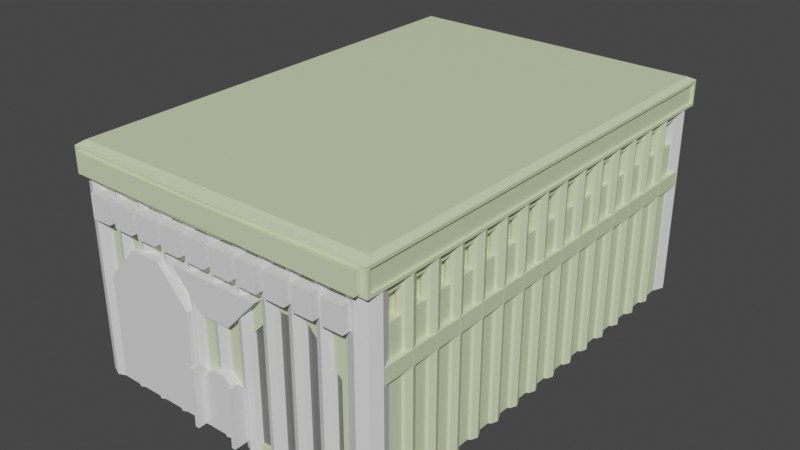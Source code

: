 # Source: ParthenonArena.blend  (saved by Blender 3.6.11; exported with 4.5.12 LTS)
import bpy
from mathutils import Matrix  # noqa: F401  (used for matrix-valued properties, if any)

bpy.ops.wm.read_factory_settings(use_empty=True)
scene = bpy.context.scene
scene.name = 'Scene'

# ---- collections
col_collection = bpy.data.collections.new('Collection'); scene.collection.children.link(col_collection)
col_references = bpy.data.collections.new('References'); scene.collection.children.link(col_references)

# ---- materials (node trees are filled in below, after node groups)
mat_walls = bpy.data.materials.new('Walls')
mat_walls.alpha_threshold = 0.0
mat_walls.use_transparent_shadow = False
mat_walls.roughness = 0.5
mat_walls.line_color = (0.0, 0.0, 0.0, 1.0)
mat_big_stained_glass = bpy.data.materials.new('Big Stained Glass')
mat_big_stained_glass.surface_render_method = 'BLENDED'
mat_big_stained_glass.blend_method = 'BLEND'
mat_big_stained_glass.use_transparent_shadow = False
mat_small_stained_glass = bpy.data.materials.new('Small Stained Glass')
mat_small_stained_glass.surface_render_method = 'BLENDED'
mat_small_stained_glass.blend_method = 'BLEND'
mat_small_stained_glass.use_transparent_shadow = False
mat_player_reference = bpy.data.materials.new('Player Reference')
mat_player_reference.use_transparent_shadow = False

# ---- material node trees
mat_walls.use_nodes = True; mat_walls.node_tree.nodes.clear()
_N = mat_walls.node_tree.nodes; _L = mat_walls.node_tree.links
n0 = _N.new('ShaderNodeOutputMaterial'); n0.name = 'Material Output'; n0.location = (300, 300)
n1 = _N.new('ShaderNodeBsdfPrincipled'); n1.name = 'Principled BSDF'; n1.location = (10, 300)
n1.distribution = 'GGX'
n1.subsurface_method = 'RANDOM_WALK_SKIN'
n1.inputs[0].default_value = (0.7122, 0.8, 0.4937, 1.0)
n1.inputs[3].default_value = 1.45
n1.inputs[27].default_value = (0.0, 0.0, 0.0, 1.0)
n1.inputs[28].default_value = 1.0
_L.new(n1.outputs[0], n0.inputs[0])
n0.is_active_output = True
mat_big_stained_glass.use_nodes = True; mat_big_stained_glass.node_tree.nodes.clear()
_N = mat_big_stained_glass.node_tree.nodes; _L = mat_big_stained_glass.node_tree.links
n0 = _N.new('ShaderNodeBsdfPrincipled'); n0.name = 'Principled BSDF'; n0.location = (10, 300)
n0.distribution = 'GGX'
n0.subsurface_method = 'RANDOM_WALK_SKIN'
n0.inputs[3].default_value = 1.45
n0.inputs[4].default_value = 0.1651
n0.inputs[27].default_value = (0.0, 0.0, 0.0, 1.0)
n0.inputs[28].default_value = 1.0
n1 = _N.new('ShaderNodeOutputMaterial'); n1.name = 'Material Output'; n1.location = (300, 300)
_L.new(n0.outputs[0], n1.inputs[0])
n1.is_active_output = True
mat_small_stained_glass.use_nodes = True; mat_small_stained_glass.node_tree.nodes.clear()
_N = mat_small_stained_glass.node_tree.nodes; _L = mat_small_stained_glass.node_tree.links
n0 = _N.new('ShaderNodeBsdfPrincipled'); n0.name = 'Principled BSDF'; n0.location = (10, 300)
n0.distribution = 'GGX'
n0.subsurface_method = 'RANDOM_WALK_SKIN'
n0.inputs[0].default_value = (0.8, 0.8, 0.8, 0.5977)
n0.inputs[3].default_value = 1.45
n0.inputs[4].default_value = 0.2594
n0.inputs[27].default_value = (0.0, 0.0, 0.0, 1.0)
n0.inputs[28].default_value = 1.0
n1 = _N.new('ShaderNodeOutputMaterial'); n1.name = 'Material Output'; n1.location = (300, 300)
_L.new(n0.outputs[0], n1.inputs[0])
n1.is_active_output = True
mat_player_reference.use_nodes = True; mat_player_reference.node_tree.nodes.clear()
_N = mat_player_reference.node_tree.nodes; _L = mat_player_reference.node_tree.links
n0 = _N.new('ShaderNodeBsdfPrincipled'); n0.name = 'Principled BSDF'; n0.location = (10, 300)
n0.distribution = 'GGX'
n0.subsurface_method = 'RANDOM_WALK_SKIN'
n0.inputs[0].default_value = (0.8, 0.0, 0.001343, 1.0)
n0.inputs[3].default_value = 1.45
n0.inputs[27].default_value = (0.0, 0.0, 0.0, 1.0)
n0.inputs[28].default_value = 1.0
n1 = _N.new('ShaderNodeOutputMaterial'); n1.name = 'Material Output'; n1.location = (300, 300)
_L.new(n0.outputs[0], n1.inputs[0])
n1.is_active_output = True

# ---- world
world_world = bpy.data.worlds.new('World'); scene.world = world_world
world_world.use_nodes = True; world_world.node_tree.nodes.clear()
_N = world_world.node_tree.nodes; _L = world_world.node_tree.links
n0 = _N.new('ShaderNodeOutputWorld'); n0.name = 'World Output'; n0.location = (300, 300)
n1 = _N.new('ShaderNodeBackground'); n1.name = 'Background'; n1.location = (10, 300)
n1.inputs[0].default_value = (0.05088, 0.05088, 0.05088, 1.0)
_L.new(n1.outputs[0], n0.inputs[0])
n0.is_active_output = True
world_world.color = (0.05088, 0.05088, 0.05088)
world_world.use_sun_shadow = False
world_world.sun_shadow_jitter_overblur = 0.0

# ---- meshes
me_cube = bpy.data.meshes.new('Cube')
me_cube.from_pydata([(1.0, 1.0, 14.0), (1.0, 1.0, 0.0), (1.0, -1.0, 14.0), (1.0, -1.0, 0.0), (-1.0, 1.0, 14.0), (-1.0, 1.0, 0.0), (-1.0, -1.0, 14.0), (-1.0, -1.0, 0.0)], [], [(0, 4, 6, 2), (3, 2, 6, 7), (7, 6, 4, 5), (5, 1, 3, 7), (1, 0, 2, 3), (5, 4, 0, 1)])
_uv = me_cube.uv_layers.new(name='UVMap')
_uv.uv.foreach_set('vector', [0.625, 0.5, 0.875, 0.5, 0.875, 0.75, 0.625, 0.75, 0.375, 0.75, 0.625, 0.75, 0.625, 1.0, 0.375, 1.0, 0.375, 0.0, 0.625, 0.0, 0.625, 0.25, 0.375, 0.25, 0.125, 0.5, 0.375, 0.5, 0.375, 0.75, 0.125, 0.75, 0.375, 0.5, 0.625, 0.5, 0.625, 0.75, 0.375, 0.75, 0.375, 0.25, 0.625, 0.25, 0.625, 0.5, 0.375, 0.5])
me_cube.materials.append(mat_walls)
me_cube.use_mirror_vertex_groups = False
me_cube.update()
me_cube_001 = bpy.data.meshes.new('Cube.001')
me_cube_001.from_pydata([(15.5, -10.5, 15.28), (14.39, -9.429, 11.0), (15.5, -10.5, 0.0), (14.39, -9.429, 12.6), (-15.5, -10.5, 15.28), (14.39, -8.031, 11.0), (-15.5, -10.5, 0.0), (14.39, -8.031, 12.6), (14.47, -9.817, 11.0), (-15.5, 0.0, 0.0), (14.47, -9.817, 12.6), (15.5, 0.0, 15.28), (-15.5, 0.0, 15.28), (14.39, -7.472, 11.0), (14.39, -7.472, 12.6), (13.07, -9.817, 11.0), (15.5, 0.0, 0.0), (14.39, -6.074, 11.0), (13.07, -9.817, 12.6), (14.39, -6.074, 12.6), (-15.5, -10.5, 13.25), (15.5, -10.5, 13.25), (15.5, 0.0, 13.25), (-15.5, 0.0, 13.25), (14.39, -5.515, 11.0), (-16.05, -10.87, 13.25), (12.51, -9.817, 11.0), (14.39, -5.515, 12.6), (-16.05, -10.87, 15.0), (14.39, -4.117, 11.0), (12.51, -9.817, 12.6), (14.39, -4.117, 12.6), (16.05, -10.87, 15.0), (11.11, -9.817, 11.0), (16.27, 0.0, 15.0), (11.11, -9.817, 12.6), (-16.27, 0.0, 15.0), (14.39, -3.557, 11.0), (14.39, -3.557, 12.6), (16.05, -10.87, 13.25), (14.39, -2.159, 11.0), (16.27, 0.0, 13.25), (-16.27, 0.0, 13.25), (14.39, -2.159, 12.6), (10.55, -9.817, 11.0), (10.55, -9.817, 12.6), (9.157, -9.817, 11.0), (9.157, -9.817, 12.6), (14.39, -1.6, 11.0), (8.597, -9.817, 11.0), (8.597, -9.817, 12.6), (14.39, -1.6, 12.6), (7.199, -9.817, 11.0), (14.39, -0.2021, 11.0), (7.199, -9.817, 12.6), (14.39, -0.2021, 12.6), (6.64, -9.817, 11.0), (6.64, -9.817, 12.6), (5.242, -9.817, 11.0), (5.242, -9.817, 12.6), (4.683, -9.817, 11.0), (4.683, -9.817, 12.6), (3.285, -9.817, 11.0), (3.285, -9.817, 12.6), (2.725, -9.817, 11.0), (2.725, -9.817, 12.6), (1.327, -9.817, 11.0), (1.327, -9.817, 12.6), (0.7682, -9.817, 11.0), (0.7682, -9.817, 12.6), (-0.6299, -9.817, 11.0), (-0.6299, -9.817, 12.6), (-1.189, -9.817, 11.0), (-1.189, -9.817, 12.6), (-2.587, -9.817, 11.0), (-2.587, -9.817, 12.6), (-3.146, -9.817, 11.0), (-3.146, -9.817, 12.6), (-4.544, -9.817, 11.0), (-4.544, -9.817, 12.6), (-5.104, -9.817, 11.0), (-5.104, -9.817, 12.6), (-6.502, -9.817, 11.0), (-6.502, -9.817, 12.6), (-7.061, -9.817, 11.0), (-7.061, -9.817, 12.6), (-8.459, -9.817, 11.0), (-8.459, -9.817, 12.6), (-9.018, -9.817, 11.0), (-9.018, -9.817, 12.6), (-10.42, -9.817, 11.0), (-10.42, -9.817, 12.6), (-10.98, -9.817, 11.0), (-10.98, -9.817, 12.6), (-12.37, -9.817, 11.0), (-12.37, -9.817, 12.6), (-12.93, -9.817, 11.0), (-12.93, -9.817, 12.6), (-14.33, -9.817, 11.0), (-14.33, -9.817, 12.6), (-12.93, -10.5, 12.6), (-14.39, -9.429, 11.0), (-10.98, -10.5, 12.6), (-14.39, -9.429, 12.6), (-12.37, -10.5, 12.6), (-14.39, -8.031, 11.0), (-9.018, -10.5, 11.0), (-14.39, -8.031, 12.6), (-9.018, -10.5, 12.6), (-8.459, -10.5, 12.6), (-7.061, -10.5, 11.0), (-8.459, -10.5, 11.0), (-7.061, -10.5, 12.6), (-14.39, -7.472, 11.0), (-10.42, -10.5, 12.6), (-14.39, -7.472, 12.6), (-5.104, -10.5, 11.0), (-14.39, -6.074, 11.0), (-6.502, -10.5, 11.0), (-14.39, -6.074, 12.6), (-6.502, -10.5, 12.6), (-4.544, -10.5, 12.6), (-5.104, -10.5, 12.6), (-3.146, -10.5, 11.0), (-4.544, -10.5, 11.0), (-14.39, -5.515, 11.0), (-14.39, -5.515, 12.6), (-2.587, -10.5, 11.0), (-2.587, -10.5, 12.6), (-14.39, -4.117, 11.0), (-14.39, -4.117, 12.6), (-3.146, -10.5, 12.6), (-0.6299, -10.5, 11.0), (-1.189, -10.5, 12.6), (-0.6299, -10.5, 12.6), (-1.189, -10.5, 11.0), (-14.39, -3.557, 11.0), (1.327, -10.5, 12.6), (-14.39, -3.557, 12.6), (1.327, -10.5, 11.0), (-14.39, -2.159, 11.0), (0.7682, -10.5, 12.6), (-14.39, -2.159, 12.6), (2.725, -10.5, 11.0), (3.285, -10.5, 11.0), (3.285, -10.5, 12.6), (2.725, -10.5, 12.6), (5.242, -10.5, 12.6), (-14.39, -1.6, 11.0), (4.683, -10.5, 11.0), (-14.39, -1.6, 12.6), (5.242, -10.5, 11.0), (4.683, -10.5, 12.6), (-14.39, -0.2021, 11.0), (-14.39, -0.2021, 12.6), (6.64, -10.5, 11.0), (7.199, -10.5, 12.6), (7.199, -10.5, 11.0), (6.64, -10.5, 12.6), (8.597, -10.5, 11.0), (9.157, -10.5, 12.6), (8.597, -10.5, 12.6), (9.157, -10.5, 11.0), (10.55, -10.5, 11.0), (11.11, -10.5, 12.6), (10.55, -10.5, 12.6), (11.11, -10.5, 11.0), (13.07, -10.5, 11.0), (12.51, -10.5, 12.6), (12.51, -10.5, 11.0), (14.47, -10.5, 12.6), (14.47, -10.5, 11.0), (13.07, -10.5, 12.6), (0.7682, -10.5, 11.0), (-14.33, -10.5, 11.0), (-12.93, -10.5, 11.0), (-14.33, -10.5, 12.6), (-12.37, -10.5, 11.0), (-10.42, -10.5, 11.0), (-10.98, -10.5, 11.0), (-15.5, -9.429, 11.0), (-15.5, -9.429, 12.6), (-15.5, -8.031, 11.0), (-15.5, -8.031, 12.6), (-15.5, -7.472, 11.0), (-15.5, -7.472, 12.6), (-15.5, -5.515, 11.0), (-15.5, -6.074, 11.0), (-15.5, -6.074, 12.6), (-15.5, -4.117, 11.0), (-15.5, -3.557, 11.0), (-15.5, -3.557, 12.6), (-15.5, -4.117, 12.6), (-15.5, -2.159, 11.0), (-15.5, -2.159, 12.6), (-15.5, -1.6, 12.6), (-15.5, -5.515, 12.6), (-15.5, -1.6, 11.0), (-15.5, -0.2021, 11.0), (-15.5, -0.2021, 12.6), (15.5, -9.429, 12.6), (15.5, -7.472, 11.0), (15.5, -8.031, 11.0), (15.5, -8.031, 12.6), (15.5, -6.074, 11.0), (15.5, -5.515, 11.0), (15.5, -5.515, 12.6), (15.5, -6.074, 12.6), (15.5, -7.472, 12.6), (15.5, -3.557, 11.0), (15.5, -4.117, 11.0), (15.5, -2.159, 11.0), (15.5, -3.557, 12.6), (15.5, -4.117, 12.6), (15.5, -1.6, 11.0), (15.5, -0.2021, 11.0), (15.5, -0.2021, 12.6), (15.5, -1.6, 12.6), (15.5, -2.159, 12.6), (15.5, -9.429, 11.0)], [], [(11, 12, 4, 0), (12, 23, 42, 36), (9, 16, 2, 6), (4, 12, 36, 28), (21, 22, 41, 39), (188, 185, 184, 182, 183, 181, 20, 23, 199, 195, 194, 191, 192, 196, 186, 187), (194, 195, 197, 198, 199, 23, 9, 6, 20, 181, 180, 182, 184, 187, 186, 189, 192, 191, 190, 193), (216, 22, 21, 200, 203, 202, 201, 208, 207, 206, 213, 212, 218, 217), (217, 218, 211, 209, 212, 213, 210, 205, 206, 207, 204, 201, 202, 219, 200, 21, 2, 16, 22, 216, 215, 214), (151, 147, 152, 149, 144, 145, 146, 143, 139, 173, 132, 134, 133, 135, 127, 128, 131, 123, 124, 121, 122, 116, 118, 110, 111, 106, 178, 114, 102, 179, 177, 175, 174, 176, 20, 6, 2, 21, 170, 171, 167, 169, 166, 163, 162, 160, 161, 159, 157, 155), (158, 155, 157, 156, 161, 160, 165, 163, 166, 164, 168, 169, 167, 172, 170, 21, 20, 176, 100, 175, 177, 104, 102, 114, 108, 106, 111, 109, 112, 110, 118, 120, 122, 121, 131, 128, 133, 134, 141, 173, 139, 137, 146, 145, 152, 147), (39, 32, 28, 25), (41, 34, 32, 39), (25, 28, 36, 42), (11, 0, 32, 34), (20, 21, 39, 25), (23, 20, 25, 42), (0, 4, 28, 32), (22, 11, 34, 41), (15, 18, 172, 167), (15, 8, 10, 18), (10, 8, 171, 170), (171, 8, 15, 167), (172, 18, 10, 170), (33, 35, 164, 166), (33, 26, 30, 35), (30, 26, 169, 168), (169, 26, 33, 166), (164, 35, 30, 168), (46, 47, 160, 162), (46, 44, 45, 47), (45, 44, 163, 165), (163, 44, 46, 162), (160, 47, 45, 165), (52, 54, 156, 157), (52, 49, 50, 54), (50, 49, 159, 161), (159, 49, 52, 157), (156, 54, 50, 161), (58, 59, 147, 151), (58, 56, 57, 59), (57, 56, 155, 158), (155, 56, 58, 151), (147, 59, 57, 158), (62, 63, 145, 144), (62, 60, 61, 63), (61, 60, 149, 152), (149, 60, 62, 144), (145, 63, 61, 152), (66, 67, 137, 139), (66, 64, 65, 67), (65, 64, 143, 146), (143, 64, 66, 139), (137, 67, 65, 146), (70, 71, 134, 132), (70, 68, 69, 71), (69, 68, 173, 141), (173, 68, 70, 132), (134, 71, 69, 141), (74, 75, 128, 127), (74, 72, 73, 75), (73, 72, 135, 133), (135, 72, 74, 127), (128, 75, 73, 133), (78, 79, 121, 124), (78, 76, 77, 79), (77, 76, 123, 131), (123, 76, 78, 124), (121, 79, 77, 131), (82, 83, 120, 118), (82, 80, 81, 83), (81, 80, 116, 122), (116, 80, 82, 118), (120, 83, 81, 122), (86, 87, 109, 111), (86, 84, 85, 87), (85, 84, 110, 112), (110, 84, 86, 111), (109, 87, 85, 112), (178, 90, 91, 114), (90, 88, 89, 91), (89, 88, 106, 108), (106, 88, 90, 178), (114, 91, 89, 108), (177, 94, 95, 104), (94, 92, 93, 95), (93, 92, 179, 102), (179, 92, 94, 177), (104, 95, 93, 102), (98, 99, 176, 174), (98, 96, 97, 99), (97, 96, 175, 100), (175, 96, 98, 174), (99, 97, 100, 176), (1, 5, 7, 3), (203, 7, 5, 202), (219, 1, 3, 200), (5, 1, 219, 202), (3, 7, 203, 200), (13, 17, 19, 14), (207, 19, 17, 204), (201, 13, 14, 208), (17, 13, 201, 204), (14, 19, 207, 208), (24, 29, 31, 27), (213, 31, 29, 210), (205, 24, 27, 206), (29, 24, 205, 210), (27, 31, 213, 206), (37, 40, 43, 38), (218, 43, 40, 211), (209, 37, 38, 212), (40, 37, 209, 211), (38, 43, 218, 212), (48, 53, 55, 51), (216, 55, 53, 215), (214, 48, 51, 217), (53, 48, 214, 215), (51, 55, 216, 217), (101, 103, 107, 105), (182, 105, 107, 183), (181, 103, 101, 180), (101, 105, 182, 180), (107, 103, 181, 183), (113, 115, 119, 117), (187, 117, 119, 188), (185, 115, 113, 184), (113, 117, 187, 184), (119, 115, 185, 188), (125, 126, 130, 129), (189, 129, 130, 192), (196, 126, 125, 186), (125, 129, 189, 186), (130, 126, 196, 192), (136, 138, 142, 140), (193, 140, 142, 194), (191, 138, 136, 190), (136, 140, 193, 190), (142, 138, 191, 194), (148, 150, 154, 153), (198, 153, 154, 199), (195, 150, 148, 197), (148, 153, 198, 197), (154, 150, 195, 199)])
_uv = me_cube_001.uv_layers.new(name='UVMap')
_uv.uv.foreach_set('vector', [0.625, 0.625, 0.875, 0.625, 0.875, 0.75, 0.625, 0.75, 0.0, 0.0, 0.0, 0.0, 0.0, 0.0, 0.0, 0.0, 0.125, 0.625, 0.375, 0.625, 0.375, 0.75, 0.125, 0.75, 0.875, 0.75, 0.875, 0.625, 0.875, 0.625, 0.875, 0.75, 0.5958, 0.75, 0.5958, 0.625, 0.5958, 0.625, 0.5958, 0.75, 0.585, 0.05269, 0.585, 0.03605, 0.5583, 0.03605, 0.5583, 0.02939, 0.585, 0.02939, 0.585, 0.01275, 0.5958, 0.0, 0.5958, 0.125, 0.585, 0.1226, 0.585, 0.106, 0.585, 0.09929, 0.585, 0.08265, 0.585, 0.07599, 0.585, 0.05935, 0.5583, 0.05935, 0.5583, 0.05269, 0.585, 0.09929, 0.585, 0.106, 0.5583, 0.106, 0.5583, 0.1226, 0.585, 0.1226, 0.5958, 0.125, 0.375, 0.125, 0.375, 0.0, 0.5958, 0.0, 0.585, 0.01275, 0.5583, 0.01275, 0.5583, 0.02939, 0.5583, 0.03605, 0.5583, 0.05269, 0.5583, 0.05935, 0.5583, 0.07599, 0.585, 0.07599, 0.585, 0.08265, 0.5583, 0.08265, 0.5583, 0.09929, 0.585, 0.6274, 0.5958, 0.625, 0.5958, 0.75, 0.585, 0.7373, 0.585, 0.7206, 0.5583, 0.7206, 0.5583, 0.714, 0.585, 0.714, 0.585, 0.6973, 0.585, 0.6907, 0.585, 0.674, 0.585, 0.6674, 0.585, 0.6507, 0.585, 0.644, 0.585, 0.644, 0.585, 0.6507, 0.5583, 0.6507, 0.5583, 0.6674, 0.585, 0.6674, 0.585, 0.674, 0.5583, 0.674, 0.5583, 0.6907, 0.585, 0.6907, 0.585, 0.6973, 0.5583, 0.6973, 0.5583, 0.714, 0.5583, 0.7206, 0.5583, 0.7373, 0.585, 0.7373, 0.5958, 0.75, 0.375, 0.75, 0.375, 0.625, 0.5958, 0.625, 0.585, 0.6274, 0.5583, 0.6274, 0.5583, 0.644, 0.5583, 0.8327, 0.585, 0.8327, 0.585, 0.8372, 0.5583, 0.8372, 0.5583, 0.8485, 0.585, 0.8485, 0.585, 0.853, 0.5583, 0.853, 0.5583, 0.8643, 0.5583, 0.8688, 0.5583, 0.8801, 0.585, 0.8801, 0.585, 0.8846, 0.5583, 0.8846, 0.5583, 0.8959, 0.585, 0.8959, 0.585, 0.9004, 0.5583, 0.9004, 0.5583, 0.9116, 0.585, 0.9116, 0.585, 0.9162, 0.5583, 0.9162, 0.5583, 0.9274, 0.5583, 0.9319, 0.5583, 0.9432, 0.5583, 0.9477, 0.5583, 0.959, 0.585, 0.959, 0.585, 0.9635, 0.5583, 0.9635, 0.5583, 0.9748, 0.5583, 0.9793, 0.5583, 0.9906, 0.585, 0.9906, 0.5958, 1.0, 0.375, 1.0, 0.375, 0.75, 0.5958, 0.75, 0.585, 0.7583, 0.5583, 0.7583, 0.5583, 0.7696, 0.5583, 0.7741, 0.5583, 0.7854, 0.5583, 0.7899, 0.5583, 0.8012, 0.585, 0.8012, 0.585, 0.8057, 0.5583, 0.8057, 0.5583, 0.8169, 0.5583, 0.8215, 0.585, 0.8215, 0.5583, 0.8215, 0.5583, 0.8169, 0.585, 0.8169, 0.585, 0.8057, 0.585, 0.8012, 0.585, 0.7899, 0.5583, 0.7899, 0.5583, 0.7854, 0.585, 0.7854, 0.585, 0.7741, 0.5583, 0.7741, 0.5583, 0.7696, 0.585, 0.7696, 0.585, 0.7583, 0.5958, 0.75, 0.5958, 1.0, 0.585, 0.9906, 0.585, 0.9793, 0.5583, 0.9793, 0.5583, 0.9748, 0.585, 0.9748, 0.585, 0.9635, 0.585, 0.959, 0.585, 0.9477, 0.5583, 0.9477, 0.5583, 0.9432, 0.585, 0.9432, 0.585, 0.9319, 0.5583, 0.9319, 0.5583, 0.9274, 0.585, 0.9274, 0.585, 0.9162, 0.585, 0.9116, 0.585, 0.9004, 0.585, 0.8959, 0.585, 0.8846, 0.585, 0.8801, 0.585, 0.8688, 0.5583, 0.8688, 0.5583, 0.8643, 0.585, 0.8643, 0.585, 0.853, 0.585, 0.8485, 0.585, 0.8372, 0.585, 0.8327, 0.5958, 0.75, 0.625, 0.75, 0.625, 1.0, 0.5958, 1.0, 0.5958, 0.625, 0.625, 0.625, 0.625, 0.75, 0.5958, 0.75, 0.5958, 0.0, 0.625, 0.0, 0.625, 0.125, 0.5958, 0.125, 0.625, 0.625, 0.625, 0.75, 0.625, 0.75, 0.625, 0.625, 0.5958, 1.0, 0.5958, 0.75, 0.5958, 0.75, 0.5958, 1.0, 0.5958, 0.125, 0.5958, 0.0, 0.5958, 0.0, 0.5958, 0.125, 0.625, 0.75, 0.875, 0.75, 0.875, 0.75, 0.625, 0.75, 0.0, 0.0, 0.0, 0.0, 0.0, 0.0, 0.0, 0.0, 0.375, 0.5, 0.625, 0.25, 0.625, 0.25, 0.375, 0.5, 0.375, 0.75, 0.375, 0.75, 0.625, 0.5, 0.625, 0.5, 0.625, 0.75, 0.375, 1.0, 0.375, 1.0, 0.625, 0.75, 0.2897, 0.75, 0.375, 0.75, 0.375, 0.5, 0.2897, 0.5, 0.7103, 0.5, 0.625, 0.5, 0.625, 0.75, 0.7103, 0.75, 0.375, 0.5, 0.625, 0.25, 0.625, 0.25, 0.375, 0.5, 0.375, 0.75, 0.375, 0.75, 0.625, 0.5, 0.625, 0.5, 0.625, 0.75, 0.375, 1.0, 0.375, 1.0, 0.625, 0.75, 0.2897, 0.75, 0.375, 0.75, 0.375, 0.5, 0.2897, 0.5, 0.7103, 0.5, 0.625, 0.5, 0.625, 0.75, 0.7103, 0.75, 0.375, 0.5, 0.625, 0.25, 0.625, 0.25, 0.375, 0.5, 0.375, 0.75, 0.375, 0.75, 0.625, 0.5, 0.625, 0.5, 0.625, 0.75, 0.375, 1.0, 0.375, 1.0, 0.625, 0.75, 0.2897, 0.75, 0.375, 0.75, 0.375, 0.5, 0.2897, 0.5, 0.7103, 0.5, 0.625, 0.5, 0.625, 0.75, 0.7103, 0.75, 0.375, 0.5, 0.625, 0.25, 0.625, 0.25, 0.375, 0.5, 0.375, 0.75, 0.375, 0.75, 0.625, 0.5, 0.625, 0.5, 0.625, 0.75, 0.375, 1.0, 0.375, 1.0, 0.625, 0.75, 0.2897, 0.75, 0.375, 0.75, 0.375, 0.5, 0.2897, 0.5, 0.7103, 0.5, 0.625, 0.5, 0.625, 0.75, 0.7103, 0.75, 0.375, 0.5, 0.625, 0.25, 0.625, 0.25, 0.375, 0.5, 0.375, 0.75, 0.375, 0.75, 0.625, 0.5, 0.625, 0.5, 0.625, 0.75, 0.375, 1.0, 0.375, 1.0, 0.625, 0.75, 0.2897, 0.75, 0.375, 0.75, 0.375, 0.5, 0.2897, 0.5, 0.7103, 0.5, 0.625, 0.5, 0.625, 0.75, 0.7103, 0.75, 0.375, 0.5, 0.625, 0.25, 0.625, 0.25, 0.375, 0.5, 0.375, 0.75, 0.375, 0.75, 0.625, 0.5, 0.625, 0.5, 0.625, 0.75, 0.375, 1.0, 0.375, 1.0, 0.625, 0.75, 0.2897, 0.75, 0.375, 0.75, 0.375, 0.5, 0.2897, 0.5, 0.7103, 0.5, 0.625, 0.5, 0.625, 0.75, 0.7103, 0.75, 0.375, 0.5, 0.625, 0.25, 0.625, 0.25, 0.375, 0.5, 0.375, 0.75, 0.375, 0.75, 0.625, 0.5, 0.625, 0.5, 0.625, 0.75, 0.375, 1.0, 0.375, 1.0, 0.625, 0.75, 0.2897, 0.75, 0.375, 0.75, 0.375, 0.5, 0.2897, 0.5, 0.7103, 0.5, 0.625, 0.5, 0.625, 0.75, 0.7103, 0.75, 0.375, 0.5, 0.625, 0.25, 0.625, 0.25, 0.375, 0.5, 0.375, 0.75, 0.375, 0.75, 0.625, 0.5, 0.625, 0.5, 0.625, 0.75, 0.375, 1.0, 0.375, 1.0, 0.625, 0.75, 0.2897, 0.75, 0.375, 0.75, 0.375, 0.5, 0.2897, 0.5, 0.7103, 0.5, 0.625, 0.5, 0.625, 0.75, 0.7103, 0.75, 0.375, 0.5, 0.625, 0.25, 0.625, 0.25, 0.375, 0.5, 0.375, 0.75, 0.375, 0.75, 0.625, 0.5, 0.625, 0.5, 0.625, 0.75, 0.375, 1.0, 0.375, 1.0, 0.625, 0.75, 0.2897, 0.75, 0.375, 0.75, 0.375, 0.5, 0.2897, 0.5, 0.7103, 0.5, 0.625, 0.5, 0.625, 0.75, 0.7103, 0.75, 0.375, 0.5, 0.625, 0.25, 0.625, 0.25, 0.375, 0.5, 0.375, 0.75, 0.375, 0.75, 0.625, 0.5, 0.625, 0.5, 0.625, 0.75, 0.375, 1.0, 0.375, 1.0, 0.625, 0.75, 0.2897, 0.75, 0.375, 0.75, 0.375, 0.5, 0.2897, 0.5, 0.7103, 0.5, 0.625, 0.5, 0.625, 0.75, 0.7103, 0.75, 0.375, 0.5, 0.625, 0.25, 0.625, 0.25, 0.375, 0.5, 0.375, 0.75, 0.375, 0.75, 0.625, 0.5, 0.625, 0.5, 0.625, 0.75, 0.375, 1.0, 0.375, 1.0, 0.625, 0.75, 0.2897, 0.75, 0.375, 0.75, 0.375, 0.5, 0.2897, 0.5, 0.7103, 0.5, 0.625, 0.5, 0.625, 0.75, 0.7103, 0.75, 0.375, 0.5, 0.625, 0.25, 0.625, 0.25, 0.375, 0.5, 0.375, 0.75, 0.375, 0.75, 0.625, 0.5, 0.625, 0.5, 0.625, 0.75, 0.375, 1.0, 0.375, 1.0, 0.625, 0.75, 0.2897, 0.75, 0.375, 0.75, 0.375, 0.5, 0.2897, 0.5, 0.7103, 0.5, 0.625, 0.5, 0.625, 0.75, 0.7103, 0.75, 0.375, 0.5, 0.375, 0.5, 0.625, 0.25, 0.625, 0.25, 0.375, 0.75, 0.375, 0.75, 0.625, 0.5, 0.625, 0.5, 0.625, 0.75, 0.375, 1.0, 0.375, 1.0, 0.625, 0.75, 0.2897, 0.75, 0.375, 0.75, 0.375, 0.5, 0.2897, 0.5, 0.7103, 0.5, 0.625, 0.5, 0.625, 0.75, 0.7103, 0.75, 0.375, 0.5, 0.375, 0.5, 0.625, 0.25, 0.625, 0.25, 0.375, 0.75, 0.375, 0.75, 0.625, 0.5, 0.625, 0.5, 0.625, 0.75, 0.375, 1.0, 0.375, 1.0, 0.625, 0.75, 0.2897, 0.75, 0.375, 0.75, 0.375, 0.5, 0.2897, 0.5, 0.7103, 0.5, 0.625, 0.5, 0.625, 0.75, 0.7103, 0.75, 0.375, 0.5, 0.625, 0.25, 0.625, 0.25, 0.375, 0.5, 0.375, 0.75, 0.375, 0.75, 0.625, 0.5, 0.625, 0.5, 0.625, 0.75, 0.375, 1.0, 0.375, 1.0, 0.625, 0.75, 0.2897, 0.75, 0.375, 0.75, 0.375, 0.5, 0.2897, 0.5, 0.625, 0.5, 0.625, 0.75, 0.7103, 0.75, 0.7103, 0.5, 0.375, 0.0, 0.375, 0.25, 0.625, 0.25, 0.625, 0.0, 0.625, 0.3888, 0.625, 0.25, 0.375, 0.25, 0.375, 0.3888, 0.375, 0.8612, 0.375, 1.0, 0.625, 1.0, 0.625, 0.8612, 0.125, 0.5, 0.125, 0.75, 0.2638, 0.75, 0.2638, 0.5, 0.875, 0.75, 0.875, 0.5, 0.7362, 0.5, 0.7362, 0.75, 0.375, 0.0, 0.375, 0.25, 0.625, 0.25, 0.625, 0.0, 0.625, 0.3888, 0.625, 0.25, 0.375, 0.25, 0.375, 0.3888, 0.375, 0.8612, 0.375, 1.0, 0.625, 1.0, 0.625, 0.8612, 0.125, 0.5, 0.125, 0.75, 0.2638, 0.75, 0.2638, 0.5, 0.875, 0.75, 0.875, 0.5, 0.7362, 0.5, 0.7362, 0.75, 0.375, 0.0, 0.375, 0.25, 0.625, 0.25, 0.625, 0.0, 0.625, 0.3888, 0.625, 0.25, 0.375, 0.25, 0.375, 0.3888, 0.375, 0.8612, 0.375, 1.0, 0.625, 1.0, 0.625, 0.8612, 0.125, 0.5, 0.125, 0.75, 0.2638, 0.75, 0.2638, 0.5, 0.875, 0.75, 0.875, 0.5, 0.7362, 0.5, 0.7362, 0.75, 0.375, 0.0, 0.375, 0.25, 0.625, 0.25, 0.625, 0.0, 0.625, 0.3888, 0.625, 0.25, 0.375, 0.25, 0.375, 0.3888, 0.375, 0.8612, 0.375, 1.0, 0.625, 1.0, 0.625, 0.8612, 0.125, 0.5, 0.125, 0.75, 0.2638, 0.75, 0.2638, 0.5, 0.875, 0.75, 0.875, 0.5, 0.7362, 0.5, 0.7362, 0.75, 0.375, 0.0, 0.375, 0.25, 0.625, 0.25, 0.625, 0.0, 0.625, 0.3888, 0.625, 0.25, 0.375, 0.25, 0.375, 0.3888, 0.375, 0.8612, 0.375, 1.0, 0.625, 1.0, 0.625, 0.8612, 0.125, 0.5, 0.125, 0.75, 0.2638, 0.75, 0.2638, 0.5, 0.875, 0.75, 0.875, 0.5, 0.7362, 0.5, 0.7362, 0.75, 0.375, 0.0, 0.625, 0.0, 0.625, 0.25, 0.375, 0.25, 0.375, 0.3888, 0.375, 0.25, 0.625, 0.25, 0.625, 0.3888, 0.625, 0.8612, 0.625, 1.0, 0.375, 1.0, 0.375, 0.8612, 0.125, 0.75, 0.125, 0.5, 0.2638, 0.5, 0.2638, 0.75, 0.875, 0.5, 0.875, 0.75, 0.7362, 0.75, 0.7362, 0.5, 0.375, 0.0, 0.625, 0.0, 0.625, 0.25, 0.375, 0.25, 0.375, 0.3888, 0.375, 0.25, 0.625, 0.25, 0.625, 0.3888, 0.625, 0.8612, 0.625, 1.0, 0.375, 1.0, 0.375, 0.8612, 0.125, 0.75, 0.125, 0.5, 0.2638, 0.5, 0.2638, 0.75, 0.875, 0.5, 0.875, 0.75, 0.7362, 0.75, 0.7362, 0.5, 0.375, 0.0, 0.625, 0.0, 0.625, 0.25, 0.375, 0.25, 0.375, 0.3888, 0.375, 0.25, 0.625, 0.25, 0.625, 0.3888, 0.625, 0.8612, 0.625, 1.0, 0.375, 1.0, 0.375, 0.8612, 0.125, 0.75, 0.125, 0.5, 0.2638, 0.5, 0.2638, 0.75, 0.875, 0.5, 0.875, 0.75, 0.7362, 0.75, 0.7362, 0.5, 0.375, 0.0, 0.625, 0.0, 0.625, 0.25, 0.375, 0.25, 0.375, 0.3888, 0.375, 0.25, 0.625, 0.25, 0.625, 0.3888, 0.625, 0.8612, 0.625, 1.0, 0.375, 1.0, 0.375, 0.8612, 0.125, 0.75, 0.125, 0.5, 0.2638, 0.5, 0.2638, 0.75, 0.875, 0.5, 0.875, 0.75, 0.7362, 0.75, 0.7362, 0.5, 0.375, 0.0, 0.625, 0.0, 0.625, 0.25, 0.375, 0.25, 0.375, 0.3888, 0.375, 0.25, 0.625, 0.25, 0.625, 0.3888, 0.625, 0.8612, 0.625, 1.0, 0.375, 1.0, 0.375, 0.8612, 0.125, 0.75, 0.125, 0.5, 0.2638, 0.5, 0.2638, 0.75, 0.875, 0.5, 0.875, 0.75, 0.7362, 0.75, 0.7362, 0.5])
me_cube_001.materials.append(mat_walls)
me_cube_001.use_mirror_vertex_groups = False
me_cube_001.update()
me_cube_002 = bpy.data.meshes.new('Cube.002')
me_cube_002.from_pydata([(-1.0, -1.0, -1.0), (-1.0, -1.0, 1.0), (-1.0, 1.0, -1.0), (-1.0, 1.0, 1.0), (1.0, -1.0, -1.0), (1.0, -1.0, 1.0), (1.0, 1.0, -1.0), (1.0, 1.0, 1.0)], [], [(0, 1, 3, 2), (2, 3, 7, 6), (6, 7, 5, 4), (4, 5, 1, 0), (2, 6, 4, 0), (7, 3, 1, 5)])
_uv = me_cube_002.uv_layers.new(name='UVMap')
_uv.uv.foreach_set('vector', [0.375, 0.0, 0.625, 0.0, 0.625, 0.25, 0.375, 0.25, 0.375, 0.25, 0.625, 0.25, 0.625, 0.5, 0.375, 0.5, 0.375, 0.5, 0.625, 0.5, 0.625, 0.75, 0.375, 0.75, 0.375, 0.75, 0.625, 0.75, 0.625, 1.0, 0.375, 1.0, 0.125, 0.5, 0.375, 0.5, 0.375, 0.75, 0.125, 0.75, 0.625, 0.5, 0.875, 0.5, 0.875, 0.75, 0.625, 0.75])
me_cube_002.update()
me_cube_003 = bpy.data.meshes.new('Cube.003')
me_cube_003.from_pydata([(-1.0, -1.0, -1.0), (-1.0, -1.0, 1.0), (-1.0, 1.0, -1.0), (-1.0, 1.0, 1.0), (1.0, -1.0, -1.0), (1.0, -1.0, 1.0), (1.0, 1.0, -1.0), (1.0, 1.0, 1.0)], [], [(0, 1, 3, 2), (2, 3, 7, 6), (6, 7, 5, 4), (4, 5, 1, 0), (2, 6, 4, 0), (7, 3, 1, 5)])
_uv = me_cube_003.uv_layers.new(name='UVMap')
_uv.uv.foreach_set('vector', [0.375, 0.0, 0.625, 0.0, 0.625, 0.25, 0.375, 0.25, 0.375, 0.25, 0.625, 0.25, 0.625, 0.5, 0.375, 0.5, 0.375, 0.5, 0.625, 0.5, 0.625, 0.75, 0.375, 0.75, 0.375, 0.75, 0.625, 0.75, 0.625, 1.0, 0.375, 1.0, 0.125, 0.5, 0.375, 0.5, 0.375, 0.75, 0.125, 0.75, 0.625, 0.5, 0.875, 0.5, 0.875, 0.75, 0.625, 0.75])
me_cube_003.update()
me_cube_004 = bpy.data.meshes.new('Cube.004')
me_cube_004.from_pydata([(15.85, 0.2, -0.6759), (15.85, 0.2, 0.6759), (-15.85, 0.2, 0.6759), (-15.85, 0.2, -0.6759), (-15.85, -1.937e-07, -0.6759), (-15.85, -1.937e-07, 0.6759), (15.85, -1.937e-07, 0.6759), (15.85, -1.937e-07, -0.6759)], [], [(0, 3, 2, 1), (7, 6, 5, 4), (0, 1, 6, 7), (2, 3, 4, 5), (3, 0, 7, 4), (1, 2, 5, 6)])
_uv = me_cube_004.uv_layers.new(name='UVMap')
_uv.uv.foreach_set('vector', [0.5991, 0.7516, 0.5991, 0.9984, 0.6217, 0.9984, 0.6217, 0.7516, 0.5991, 0.7516, 0.6217, 0.7516, 0.6217, 0.9984, 0.5991, 0.9984, 0.5991, 0.7516, 0.6217, 0.7516, 0.6217, 0.7516, 0.5991, 0.7516, 0.6217, 0.9984, 0.5991, 0.9984, 0.5991, 0.9984, 0.6217, 0.9984, 0.5991, 0.9984, 0.5991, 0.7516, 0.5991, 0.7516, 0.5991, 0.9984, 0.6217, 0.7516, 0.6217, 0.9984, 0.6217, 0.9984, 0.6217, 0.7516])
me_cube_004.materials.append(mat_walls)
me_cube_004.use_mirror_vertex_groups = False
me_cube_004.update()
me_cube_005 = bpy.data.meshes.new('Cube.005')
me_cube_005.from_pydata([(0.1093, 5.236, 0.6759), (-0.1093, -5.236, 0.6759), (-0.1093, -5.236, -0.6759), (0.1093, 5.236, -0.6759), (0.7258, 5.231, 0.6759), (0.5072, -5.241, 0.6759), (0.5072, -5.241, -0.6759), (0.7258, 5.231, -0.6759)], [], [(3, 2, 1, 0), (7, 4, 5, 6), (3, 0, 4, 7), (0, 1, 5, 4), (2, 3, 7, 6), (1, 2, 6, 5)])
_uv = me_cube_005.uv_layers.new(name='UVMap')
_uv.uv.foreach_set('vector', [0.5991, 0.6273, 0.5991, 0.7477, 0.6217, 0.7477, 0.6217, 0.6273, 0.5991, 0.6273, 0.6217, 0.6273, 0.6217, 0.7477, 0.5991, 0.7477, 0.5991, 0.6273, 0.6217, 0.6273, 0.6217, 0.6273, 0.5991, 0.6273, 0.6217, 0.6273, 0.6217, 0.7477, 0.6217, 0.7477, 0.6217, 0.6273, 0.5991, 0.7477, 0.5991, 0.6273, 0.5991, 0.6273, 0.5991, 0.7477, 0.6217, 0.7477, 0.5991, 0.7477, 0.5991, 0.7477, 0.6217, 0.7477])
me_cube_005.materials.append(mat_walls)
me_cube_005.use_mirror_vertex_groups = False
me_cube_005.update()
me_cylinder_001 = bpy.data.meshes.new('Cylinder.001')
me_cylinder_001.from_pydata([(-3.598e-09, 1.0, 0.0), (-3.598e-09, 1.0, 2.0), (0.7071, 0.7071, 0.0), (0.7071, 0.7071, 2.0), (1.0, 0.0, 0.0), (1.0, 0.0, 2.0), (0.7071, -0.7071, 0.0), (0.7071, -0.7071, 2.0), (-3.598e-09, -1.0, 0.0), (-3.598e-09, -1.0, 2.0), (-0.7071, -0.7071, 0.0), (-0.7071, -0.7071, 2.0), (-1.0, 0.0, 0.0), (-1.0, 0.0, 2.0), (-0.7071, 0.7071, 0.0), (-0.7071, 0.7071, 2.0)], [], [(0, 1, 3, 2), (2, 3, 5, 4), (4, 5, 7, 6), (6, 7, 9, 8), (8, 9, 11, 10), (10, 11, 13, 12), (3, 1, 15, 13, 11, 9, 7, 5), (12, 13, 15, 14), (14, 15, 1, 0), (0, 2, 4, 6, 8, 10, 12, 14)])
_uv = me_cylinder_001.uv_layers.new(name='UVMap')
_uv.uv.foreach_set('vector', [1.0, 0.5, 1.0, 1.0, 0.875, 1.0, 0.875, 0.5, 0.875, 0.5, 0.875, 1.0, 0.75, 1.0, 0.75, 0.5, 0.75, 0.5, 0.75, 1.0, 0.625, 1.0, 0.625, 0.5, 0.625, 0.5, 0.625, 1.0, 0.5, 1.0, 0.5, 0.5, 0.5, 0.5, 0.5, 1.0, 0.375, 1.0, 0.375, 0.5, 0.375, 0.5, 0.375, 1.0, 0.25, 1.0, 0.25, 0.5, 0.4197, 0.4197, 0.25, 0.49, 0.08029, 0.4197, 0.01, 0.25, 0.08029, 0.08029, 0.25, 0.01, 0.4197, 0.08029, 0.49, 0.25, 0.25, 0.5, 0.25, 1.0, 0.125, 1.0, 0.125, 0.5, 0.125, 0.5, 0.125, 1.0, 0.0, 1.0, 0.0, 0.5, 0.75, 0.49, 0.9197, 0.4197, 0.99, 0.25, 0.9197, 0.08029, 0.75, 0.01, 0.5803, 0.08029, 0.51, 0.25, 0.5803, 0.4197])
me_cylinder_001.update()
me_cylinder_002 = bpy.data.meshes.new('Cylinder.002')
me_cylinder_002.from_pydata([(-3.598e-09, 1.0, 0.0), (-3.598e-09, 1.0, 2.0), (0.7071, 0.7071, 0.0), (0.7071, 0.7071, 2.0), (1.0, 0.0, 0.0), (1.0, 0.0, 2.0), (0.7071, -0.7071, 0.0), (0.7071, -0.7071, 2.0), (-3.598e-09, -1.0, 0.0), (-3.598e-09, -1.0, 2.0), (-0.7071, -0.7071, 0.0), (-0.7071, -0.7071, 2.0), (-1.0, 0.0, 0.0), (-1.0, 0.0, 2.0), (-0.7071, 0.7071, 0.0), (-0.7071, 0.7071, 2.0)], [], [(0, 1, 3, 2), (2, 3, 5, 4), (4, 5, 7, 6), (6, 7, 9, 8), (8, 9, 11, 10), (10, 11, 13, 12), (3, 1, 15, 13, 11, 9, 7, 5), (12, 13, 15, 14), (14, 15, 1, 0), (0, 2, 4, 6, 8, 10, 12, 14)])
_uv = me_cylinder_002.uv_layers.new(name='UVMap')
_uv.uv.foreach_set('vector', [1.0, 0.5, 1.0, 1.0, 0.875, 1.0, 0.875, 0.5, 0.875, 0.5, 0.875, 1.0, 0.75, 1.0, 0.75, 0.5, 0.75, 0.5, 0.75, 1.0, 0.625, 1.0, 0.625, 0.5, 0.625, 0.5, 0.625, 1.0, 0.5, 1.0, 0.5, 0.5, 0.5, 0.5, 0.5, 1.0, 0.375, 1.0, 0.375, 0.5, 0.375, 0.5, 0.375, 1.0, 0.25, 1.0, 0.25, 0.5, 0.4197, 0.4197, 0.25, 0.49, 0.08029, 0.4197, 0.01, 0.25, 0.08029, 0.08029, 0.25, 0.01, 0.4197, 0.08029, 0.49, 0.25, 0.25, 0.5, 0.25, 1.0, 0.125, 1.0, 0.125, 0.5, 0.125, 0.5, 0.125, 1.0, 0.0, 1.0, 0.0, 0.5, 0.75, 0.49, 0.9197, 0.4197, 0.99, 0.25, 0.9197, 0.08029, 0.75, 0.01, 0.5803, 0.08029, 0.51, 0.25, 0.5803, 0.4197])
me_cylinder_002.update()
me_cylinder_003 = bpy.data.meshes.new('Cylinder.003')
me_cylinder_003.from_pydata([(-3.598e-09, 1.0, 0.0), (-3.598e-09, 1.0, 2.0), (0.7071, 0.7071, 0.0), (0.7071, 0.7071, 2.0), (1.0, 0.0, 0.0), (1.0, 0.0, 2.0), (0.7071, -0.7071, 0.0), (0.7071, -0.7071, 2.0), (-3.598e-09, -1.0, 0.0), (-3.598e-09, -1.0, 2.0), (-0.7071, -0.7071, 0.0), (-0.7071, -0.7071, 2.0), (-1.0, 0.0, 0.0), (-1.0, 0.0, 2.0), (-0.7071, 0.7071, 0.0), (-0.7071, 0.7071, 2.0)], [], [(0, 1, 3, 2), (2, 3, 5, 4), (4, 5, 7, 6), (6, 7, 9, 8), (8, 9, 11, 10), (10, 11, 13, 12), (3, 1, 15, 13, 11, 9, 7, 5), (12, 13, 15, 14), (14, 15, 1, 0), (0, 2, 4, 6, 8, 10, 12, 14)])
_uv = me_cylinder_003.uv_layers.new(name='UVMap')
_uv.uv.foreach_set('vector', [1.0, 0.5, 1.0, 1.0, 0.875, 1.0, 0.875, 0.5, 0.875, 0.5, 0.875, 1.0, 0.75, 1.0, 0.75, 0.5, 0.75, 0.5, 0.75, 1.0, 0.625, 1.0, 0.625, 0.5, 0.625, 0.5, 0.625, 1.0, 0.5, 1.0, 0.5, 0.5, 0.5, 0.5, 0.5, 1.0, 0.375, 1.0, 0.375, 0.5, 0.375, 0.5, 0.375, 1.0, 0.25, 1.0, 0.25, 0.5, 0.4197, 0.4197, 0.25, 0.49, 0.08029, 0.4197, 0.01, 0.25, 0.08029, 0.08029, 0.25, 0.01, 0.4197, 0.08029, 0.49, 0.25, 0.25, 0.5, 0.25, 1.0, 0.125, 1.0, 0.125, 0.5, 0.125, 0.5, 0.125, 1.0, 0.0, 1.0, 0.0, 0.5, 0.75, 0.49, 0.9197, 0.4197, 0.99, 0.25, 0.9197, 0.08029, 0.75, 0.01, 0.5803, 0.08029, 0.51, 0.25, 0.5803, 0.4197])
me_cylinder_003.update()
me_cube_006 = bpy.data.meshes.new('Cube.006')
me_cube_006.from_pydata([(-1.0, -1.0, -1.0), (-1.0, -1.0, 6.022), (5.444, -1.0, -1.0), (5.444, -1.0, 6.022), (1.148, -1.0, -1.0), (3.296, -1.0, -1.0), (3.296, -1.0, 8.352), (1.148, -1.0, 8.352), (-1.0, -2.5, -1.0), (-1.0, -2.5, 6.022), (5.444, -2.5, -1.0), (5.444, -2.5, 6.022), (1.148, -2.5, -1.0), (3.296, -2.5, -1.0), (3.296, -2.5, 8.352), (1.148, -2.5, 8.352)], [], [(4, 0, 1, 7), (2, 5, 6, 3), (5, 4, 7, 6), (12, 15, 9, 8), (10, 11, 14, 13), (13, 14, 15, 12), (3, 6, 14, 11), (0, 4, 12, 8), (5, 2, 10, 13), (1, 0, 8, 9), (6, 7, 15, 14), (4, 5, 13, 12), (7, 1, 9, 15), (2, 3, 11, 10)])
_uv = me_cube_006.uv_layers.new(name='UVMap')
_uv.uv.foreach_set('vector', [0.375, 0.9167, 0.375, 1.0, 0.625, 1.0, 0.625, 0.9167, 0.375, 0.75, 0.375, 0.8333, 0.625, 0.8333, 0.625, 0.75, 0.375, 0.8333, 0.375, 0.9167, 0.625, 0.9167, 0.625, 0.8333, 0.375, 0.9167, 0.625, 0.9167, 0.625, 1.0, 0.375, 1.0, 0.375, 0.75, 0.625, 0.75, 0.625, 0.8333, 0.375, 0.8333, 0.375, 0.8333, 0.625, 0.8333, 0.625, 0.9167, 0.375, 0.9167, 0.625, 0.75, 0.625, 0.8333, 0.625, 0.8333, 0.625, 0.75, 0.375, 1.0, 0.375, 0.9167, 0.375, 0.9167, 0.375, 1.0, 0.375, 0.8333, 0.375, 0.75, 0.375, 0.75, 0.375, 0.8333, 0.625, 1.0, 0.375, 1.0, 0.375, 1.0, 0.625, 1.0, 0.625, 0.8333, 0.625, 0.9167, 0.625, 0.9167, 0.625, 0.8333, 0.375, 0.9167, 0.375, 0.8333, 0.375, 0.8333, 0.375, 0.9167, 0.625, 0.9167, 0.625, 1.0, 0.625, 1.0, 0.625, 0.9167, 0.375, 0.75, 0.625, 0.75, 0.625, 0.75, 0.375, 0.75])
me_cube_006.update()
me_cube_007 = bpy.data.meshes.new('Cube.007')
me_cube_007.from_pydata([(6.597, -0.9087, 6.269), (4.449, -0.9087, 8.598), (8.653, -0.9087, 6.269), (10.8, -0.9087, 8.598), (6.597, -2.409, 6.269), (4.449, -2.409, 8.598), (8.653, -2.409, 6.269), (10.8, -2.409, 8.598)], [], [(0, 1, 3, 2), (4, 6, 7, 5), (3, 7, 6, 2), (2, 6, 4, 0), (0, 4, 5, 1), (1, 5, 7, 3)])
_uv = me_cube_007.uv_layers.new(name='UVMap')
_uv.uv.foreach_set('vector', [0.0, 0.0, 0.0, 0.0, 0.0, 0.0, 0.0, 0.0, 0.0, 0.0, 0.0, 0.0, 0.0, 0.0, 0.0, 0.0, 0.0, 0.0, 0.0, 0.0, 0.0, 0.0, 0.0, 0.0, 0.0, 0.0, 0.0, 0.0, 0.0, 0.0, 0.0, 0.0, 0.0, 0.0, 0.0, 0.0, 0.0, 0.0, 0.0, 0.0, 0.0, 0.0, 0.0, 0.0, 0.0, 0.0, 0.0, 0.0])
me_cube_007.update()
me_cube_008 = bpy.data.meshes.new('Cube.008')
me_cube_008.from_pydata([(-1.0, 0.0, 0.0), (-1.0, 0.0, 2.253), (1.0, 0.0, 0.0), (1.0, 0.0, 2.253), (-0.3333, 0.0, 0.0), (0.3333, 0.0, 0.0), (0.3333, 0.0, 3.0), (-0.3333, 0.0, 3.0), (-1.0, -1.564, 0.0), (-1.0, -1.564, 2.253), (1.0, -1.564, 2.253), (1.0, -1.564, 0.0), (0.3333, -1.564, 0.0), (-0.3333, -1.564, 3.0), (-0.3333, -1.564, 0.0), (0.3333, -1.564, 3.0)], [], [(4, 0, 1, 7), (2, 5, 6, 3), (5, 4, 7, 6), (14, 13, 9, 8), (11, 10, 15, 12), (12, 15, 13, 14), (2, 3, 10, 11), (3, 6, 15, 10), (0, 4, 14, 8), (5, 2, 11, 12), (1, 0, 8, 9), (6, 7, 13, 15), (4, 5, 12, 14), (7, 1, 9, 13)])
_uv = me_cube_008.uv_layers.new(name='UVMap')
_uv.uv.foreach_set('vector', [0.375, 0.9167, 0.375, 1.0, 0.625, 1.0, 0.625, 0.9167, 0.375, 0.75, 0.375, 0.8333, 0.625, 0.8333, 0.625, 0.75, 0.375, 0.8333, 0.375, 0.9167, 0.625, 0.9167, 0.625, 0.8333, 0.375, 0.9167, 0.625, 0.9167, 0.625, 1.0, 0.375, 1.0, 0.375, 0.75, 0.625, 0.75, 0.625, 0.8333, 0.375, 0.8333, 0.375, 0.8333, 0.625, 0.8333, 0.625, 0.9167, 0.375, 0.9167, 0.375, 0.75, 0.625, 0.75, 0.625, 0.75, 0.375, 0.75, 0.625, 0.75, 0.625, 0.8333, 0.625, 0.8333, 0.625, 0.75, 0.375, 1.0, 0.375, 0.9167, 0.375, 0.9167, 0.375, 1.0, 0.375, 0.8333, 0.375, 0.75, 0.375, 0.75, 0.375, 0.8333, 0.625, 1.0, 0.375, 1.0, 0.375, 1.0, 0.625, 1.0, 0.625, 0.8333, 0.625, 0.9167, 0.625, 0.9167, 0.625, 0.8333, 0.375, 0.9167, 0.375, 0.8333, 0.375, 0.8333, 0.375, 0.9167, 0.625, 0.9167, 0.625, 1.0, 0.625, 1.0, 0.625, 0.9167])
me_cube_008.update()
me_cube_009 = bpy.data.meshes.new('Cube.009')
me_cube_009.from_pydata([(-1.0, -1.0, -1.0), (-1.0, -1.0, 6.022), (5.444, -1.0, -1.0), (5.444, -1.0, 6.022), (1.148, -1.0, -1.0), (3.296, -1.0, -1.0), (3.296, -1.0, 8.352), (1.148, -1.0, 8.352), (-1.0, -2.5, -1.0), (-1.0, -2.5, 6.022), (5.444, -2.5, -1.0), (5.444, -2.5, 6.022), (1.148, -2.5, -1.0), (3.296, -2.5, -1.0), (3.296, -2.5, 8.352), (1.148, -2.5, 8.352)], [], [(4, 0, 1, 7), (2, 5, 6, 3), (5, 4, 7, 6), (12, 15, 9, 8), (10, 11, 14, 13), (13, 14, 15, 12), (3, 6, 14, 11), (0, 4, 12, 8), (5, 2, 10, 13), (1, 0, 8, 9), (6, 7, 15, 14), (4, 5, 13, 12), (7, 1, 9, 15), (2, 3, 11, 10)])
_uv = me_cube_009.uv_layers.new(name='UVMap')
_uv.uv.foreach_set('vector', [0.375, 0.9167, 0.375, 1.0, 0.625, 1.0, 0.625, 0.9167, 0.375, 0.75, 0.375, 0.8333, 0.625, 0.8333, 0.625, 0.75, 0.375, 0.8333, 0.375, 0.9167, 0.625, 0.9167, 0.625, 0.8333, 0.375, 0.9167, 0.625, 0.9167, 0.625, 1.0, 0.375, 1.0, 0.375, 0.75, 0.625, 0.75, 0.625, 0.8333, 0.375, 0.8333, 0.375, 0.8333, 0.625, 0.8333, 0.625, 0.9167, 0.375, 0.9167, 0.625, 0.75, 0.625, 0.8333, 0.625, 0.8333, 0.625, 0.75, 0.375, 1.0, 0.375, 0.9167, 0.375, 0.9167, 0.375, 1.0, 0.375, 0.8333, 0.375, 0.75, 0.375, 0.75, 0.375, 0.8333, 0.625, 1.0, 0.375, 1.0, 0.375, 1.0, 0.625, 1.0, 0.625, 0.8333, 0.625, 0.9167, 0.625, 0.9167, 0.625, 0.8333, 0.375, 0.9167, 0.375, 0.8333, 0.375, 0.8333, 0.375, 0.9167, 0.625, 0.9167, 0.625, 1.0, 0.625, 1.0, 0.625, 0.9167, 0.375, 0.75, 0.625, 0.75, 0.625, 0.75, 0.375, 0.75])
me_cube_009.materials.append(mat_big_stained_glass)
me_cube_009.update()
me_cube_010 = bpy.data.meshes.new('Cube.010')
me_cube_010.from_pydata([(-1.028, 0.75, -1.165), (-3.176, 0.75, 1.165), (1.028, 0.75, -1.165), (3.176, 0.75, 1.165), (-1.028, -0.75, -1.165), (-3.176, -0.75, 1.165), (1.028, -0.75, -1.165), (3.176, -0.75, 1.165)], [], [(0, 1, 3, 2), (4, 6, 7, 5), (3, 7, 6, 2), (2, 6, 4, 0), (0, 4, 5, 1), (1, 5, 7, 3)])
_uv = me_cube_010.uv_layers.new(name='UVMap')
_uv.uv.foreach_set('vector', [0.0, 0.0, 0.0, 0.0, 0.0, 0.0, 0.0, 0.0, 0.0, 0.0, 0.0, 0.0, 0.0, 0.0, 0.0, 0.0, 0.0, 0.0, 0.0, 0.0, 0.0, 0.0, 0.0, 0.0, 0.0, 0.0, 0.0, 0.0, 0.0, 0.0, 0.0, 0.0, 0.0, 0.0, 0.0, 0.0, 0.0, 0.0, 0.0, 0.0, 0.0, 0.0, 0.0, 0.0, 0.0, 0.0, 0.0, 0.0])
me_cube_010.materials.append(mat_small_stained_glass)
me_cube_010.update()
me_cube_011 = bpy.data.meshes.new('Cube.011')
me_cube_011.from_pydata([(0.0, -10.5, 0.5077), (-31.0, -10.5, 0.5077), (-31.0, 0.0, 0.5077), (0.0, 0.0, 0.5077), (0.0, 0.0, -0.5077), (-31.0, 0.0, -0.5077), (0.0, -10.5, -0.5077), (-31.0, -10.5, -0.5077)], [], [(2, 1, 0, 3), (5, 4, 6, 7), (2, 3, 4, 5), (3, 0, 6, 4), (0, 1, 7, 6), (1, 2, 5, 7)])
_uv = me_cube_011.uv_layers.new(name='UVMap')
_uv.uv.foreach_set('vector', [0.125, 0.625, 0.125, 0.75, 0.375, 0.75, 0.375, 0.625, 0.125, 0.625, 0.375, 0.625, 0.375, 0.75, 0.125, 0.75, 0.125, 0.625, 0.375, 0.625, 0.375, 0.625, 0.125, 0.625, 0.375, 0.625, 0.375, 0.75, 0.375, 0.75, 0.375, 0.625, 0.375, 0.75, 0.125, 0.75, 0.125, 0.75, 0.375, 0.75, 0.125, 0.75, 0.125, 0.625, 0.125, 0.625, 0.125, 0.75])
me_cube_011.materials.append(mat_walls)
me_cube_011.use_mirror_vertex_groups = False
me_cube_011.update()
me_cube_012 = bpy.data.meshes.new('Cube.012')
me_cube_012.from_pydata([(-9.0, -13.5, 0.0), (-9.0, -13.5, 0.25), (-9.0, 13.5, 0.0), (-9.0, 13.5, 0.25), (9.0, -13.5, 0.0), (9.0, -13.5, 0.25), (9.0, 13.5, 0.0), (9.0, 13.5, 0.25)], [], [(0, 1, 3, 2), (2, 3, 7, 6), (6, 7, 5, 4), (4, 5, 1, 0), (2, 6, 4, 0), (7, 3, 1, 5)])
_uv = me_cube_012.uv_layers.new(name='UVMap')
_uv.uv.foreach_set('vector', [0.375, 0.0, 0.625, 0.0, 0.625, 0.25, 0.375, 0.25, 0.375, 0.25, 0.625, 0.25, 0.625, 0.5, 0.375, 0.5, 0.375, 0.5, 0.625, 0.5, 0.625, 0.75, 0.375, 0.75, 0.375, 0.75, 0.625, 0.75, 0.625, 1.0, 0.375, 1.0, 0.125, 0.5, 0.375, 0.5, 0.375, 0.75, 0.125, 0.75, 0.625, 0.5, 0.875, 0.5, 0.875, 0.75, 0.625, 0.75])
me_cube_012.update()
me_cube_013 = bpy.data.meshes.new('Cube.013')
me_cube_013.from_pydata([(0.0, 0.7821, 0.0), (0.0, 0.7821, 2.253), (-0.6667, 0.7821, 0.0), (-0.6667, 0.7821, 3.0), (0.0, -0.7821, 2.253), (0.0, -0.7821, 0.0), (-0.6667, -0.7821, 0.0), (-0.6667, -0.7821, 3.0), (-1.0, 0.7821, 0.0), (-1.0, 0.7821, 3.0), (-1.0, -0.7821, 0.0), (-1.0, -0.7821, 3.0)], [], [(0, 2, 3, 1), (5, 4, 7, 6), (0, 1, 4, 5), (1, 3, 7, 4), (2, 0, 5, 6), (8, 2, 6, 10), (3, 9, 11, 7), (6, 7, 11, 10), (2, 8, 9, 3), (10, 11, 9, 8)])
_uv = me_cube_013.uv_layers.new(name='UVMap')
_uv.uv.foreach_set('vector', [0.375, 0.75, 0.375, 0.8333, 0.625, 0.8333, 0.625, 0.75, 0.375, 0.75, 0.625, 0.75, 0.625, 0.8333, 0.375, 0.8333, 0.375, 0.75, 0.625, 0.75, 0.625, 0.75, 0.375, 0.75, 0.625, 0.75, 0.625, 0.8333, 0.625, 0.8333, 0.625, 0.75, 0.375, 0.8333, 0.375, 0.75, 0.375, 0.75, 0.375, 0.8333, 0.375, 0.875, 0.375, 0.8333, 0.375, 0.8333, 0.375, 0.875, 0.625, 0.8333, 0.625, 0.875, 0.625, 0.875, 0.625, 0.8333, 0.375, 0.8333, 0.625, 0.8333, 0.625, 0.875, 0.375, 0.875, 0.375, 0.8333, 0.375, 0.875, 0.625, 0.875, 0.625, 0.8333, 0.375, 0.875, 0.625, 0.875, 0.625, 0.875, 0.375, 0.875])
me_cube_013.update()
me_cube_014 = bpy.data.meshes.new('Cube.014')
me_cube_014.from_pydata([(0.0, 0.7821, 0.0), (0.0, 0.7821, 2.253), (0.6667, 0.7821, 0.0), (0.6667, 0.7821, 3.0), (0.0, -0.7821, 0.0), (0.0, -0.7821, 2.253), (0.6667, -0.7821, 3.0), (0.6667, -0.7821, 0.0), (1.0, 0.7821, 0.0), (1.0, 0.7821, 3.0), (1.0, -0.7821, 0.0), (1.0, -0.7821, 3.0)], [], [(2, 0, 1, 3), (8, 2, 3, 9), (7, 6, 5, 4), (10, 11, 6, 7), (0, 2, 7, 4), (1, 0, 4, 5), (9, 3, 6, 11), (3, 1, 5, 6), (2, 8, 10, 7), (10, 8, 9, 11)])
_uv = me_cube_014.uv_layers.new(name='UVMap')
_uv.uv.foreach_set('vector', [0.375, 0.9167, 0.375, 1.0, 0.625, 1.0, 0.625, 0.9167, 0.375, 0.875, 0.375, 0.9167, 0.625, 0.9167, 0.625, 0.875, 0.375, 0.9167, 0.625, 0.9167, 0.625, 1.0, 0.375, 1.0, 0.375, 0.875, 0.625, 0.875, 0.625, 0.9167, 0.375, 0.9167, 0.375, 1.0, 0.375, 0.9167, 0.375, 0.9167, 0.375, 1.0, 0.625, 1.0, 0.375, 1.0, 0.375, 1.0, 0.625, 1.0, 0.625, 0.875, 0.625, 0.9167, 0.625, 0.9167, 0.625, 0.875, 0.625, 0.9167, 0.625, 1.0, 0.625, 1.0, 0.625, 0.9167, 0.375, 0.9167, 0.375, 0.875, 0.375, 0.875, 0.375, 0.9167, 0.375, 0.875, 0.375, 0.875, 0.625, 0.875, 0.625, 0.875])
me_cube_014.update()
me_cylinder = bpy.data.meshes.new('Cylinder')
me_cylinder.from_pydata([(0.0, 1.0, -1.0), (0.0, 1.0, 1.0), (0.1951, 0.9808, -1.0), (0.1951, 0.9808, 1.0), (0.3827, 0.9239, -1.0), (0.3827, 0.9239, 1.0), (0.5556, 0.8315, -1.0), (0.5556, 0.8315, 1.0), (0.7071, 0.7071, -1.0), (0.7071, 0.7071, 1.0), (0.8315, 0.5556, -1.0), (0.8315, 0.5556, 1.0), (0.9239, 0.3827, -1.0), (0.9239, 0.3827, 1.0), (0.9808, 0.1951, -1.0), (0.9808, 0.1951, 1.0), (1.0, 0.0, -1.0), (1.0, 0.0, 1.0), (0.9808, -0.1951, -1.0), (0.9808, -0.1951, 1.0), (0.9239, -0.3827, -1.0), (0.9239, -0.3827, 1.0), (0.8315, -0.5556, -1.0), (0.8315, -0.5556, 1.0), (0.7071, -0.7071, -1.0), (0.7071, -0.7071, 1.0), (0.5556, -0.8315, -1.0), (0.5556, -0.8315, 1.0), (0.3827, -0.9239, -1.0), (0.3827, -0.9239, 1.0), (0.1951, -0.9808, -1.0), (0.1951, -0.9808, 1.0), (0.0, -1.0, -1.0), (0.0, -1.0, 1.0), (-0.1951, -0.9808, -1.0), (-0.1951, -0.9808, 1.0), (-0.3827, -0.9239, -1.0), (-0.3827, -0.9239, 1.0), (-0.5556, -0.8315, -1.0), (-0.5556, -0.8315, 1.0), (-0.7071, -0.7071, -1.0), (-0.7071, -0.7071, 1.0), (-0.8315, -0.5556, -1.0), (-0.8315, -0.5556, 1.0), (-0.9239, -0.3827, -1.0), (-0.9239, -0.3827, 1.0), (-0.9808, -0.1951, -1.0), (-0.9808, -0.1951, 1.0), (-1.0, 0.0, -1.0), (-1.0, 0.0, 1.0), (-0.9808, 0.1951, -1.0), (-0.9808, 0.1951, 1.0), (-0.9239, 0.3827, -1.0), (-0.9239, 0.3827, 1.0), (-0.8315, 0.5556, -1.0), (-0.8315, 0.5556, 1.0), (-0.7071, 0.7071, -1.0), (-0.7071, 0.7071, 1.0), (-0.5556, 0.8315, -1.0), (-0.5556, 0.8315, 1.0), (-0.3827, 0.9239, -1.0), (-0.3827, 0.9239, 1.0), (-0.1951, 0.9808, -1.0), (-0.1951, 0.9808, 1.0)], [], [(0, 1, 3, 2), (2, 3, 5, 4), (4, 5, 7, 6), (6, 7, 9, 8), (8, 9, 11, 10), (10, 11, 13, 12), (12, 13, 15, 14), (14, 15, 17, 16), (16, 17, 19, 18), (18, 19, 21, 20), (20, 21, 23, 22), (22, 23, 25, 24), (24, 25, 27, 26), (26, 27, 29, 28), (28, 29, 31, 30), (30, 31, 33, 32), (32, 33, 35, 34), (34, 35, 37, 36), (36, 37, 39, 38), (38, 39, 41, 40), (40, 41, 43, 42), (42, 43, 45, 44), (44, 45, 47, 46), (46, 47, 49, 48), (48, 49, 51, 50), (50, 51, 53, 52), (52, 53, 55, 54), (54, 55, 57, 56), (56, 57, 59, 58), (58, 59, 61, 60), (3, 1, 63, 61, 59, 57, 55, 53, 51, 49, 47, 45, 43, 41, 39, 37, 35, 33, 31, 29, 27, 25, 23, 21, 19, 17, 15, 13, 11, 9, 7, 5), (60, 61, 63, 62), (62, 63, 1, 0), (0, 2, 4, 6, 8, 10, 12, 14, 16, 18, 20, 22, 24, 26, 28, 30, 32, 34, 36, 38, 40, 42, 44, 46, 48, 50, 52, 54, 56, 58, 60, 62)])
_uv = me_cylinder.uv_layers.new(name='UVMap')
_uv.uv.foreach_set('vector', [1.0, 0.5, 1.0, 1.0, 0.9688, 1.0, 0.9688, 0.5, 0.9688, 0.5, 0.9688, 1.0, 0.9375, 1.0, 0.9375, 0.5, 0.9375, 0.5, 0.9375, 1.0, 0.9062, 1.0, 0.9062, 0.5, 0.9062, 0.5, 0.9062, 1.0, 0.875, 1.0, 0.875, 0.5, 0.875, 0.5, 0.875, 1.0, 0.8438, 1.0, 0.8438, 0.5, 0.8438, 0.5, 0.8438, 1.0, 0.8125, 1.0, 0.8125, 0.5, 0.8125, 0.5, 0.8125, 1.0, 0.7812, 1.0, 0.7812, 0.5, 0.7812, 0.5, 0.7812, 1.0, 0.75, 1.0, 0.75, 0.5, 0.75, 0.5, 0.75, 1.0, 0.7188, 1.0, 0.7188, 0.5, 0.7188, 0.5, 0.7188, 1.0, 0.6875, 1.0, 0.6875, 0.5, 0.6875, 0.5, 0.6875, 1.0, 0.6562, 1.0, 0.6562, 0.5, 0.6562, 0.5, 0.6562, 1.0, 0.625, 1.0, 0.625, 0.5, 0.625, 0.5, 0.625, 1.0, 0.5938, 1.0, 0.5938, 0.5, 0.5938, 0.5, 0.5938, 1.0, 0.5625, 1.0, 0.5625, 0.5, 0.5625, 0.5, 0.5625, 1.0, 0.5312, 1.0, 0.5312, 0.5, 0.5312, 0.5, 0.5312, 1.0, 0.5, 1.0, 0.5, 0.5, 0.5, 0.5, 0.5, 1.0, 0.4688, 1.0, 0.4688, 0.5, 0.4688, 0.5, 0.4688, 1.0, 0.4375, 1.0, 0.4375, 0.5, 0.4375, 0.5, 0.4375, 1.0, 0.4062, 1.0, 0.4062, 0.5, 0.4062, 0.5, 0.4062, 1.0, 0.375, 1.0, 0.375, 0.5, 0.375, 0.5, 0.375, 1.0, 0.3438, 1.0, 0.3438, 0.5, 0.3438, 0.5, 0.3438, 1.0, 0.3125, 1.0, 0.3125, 0.5, 0.3125, 0.5, 0.3125, 1.0, 0.2812, 1.0, 0.2812, 0.5, 0.2812, 0.5, 0.2812, 1.0, 0.25, 1.0, 0.25, 0.5, 0.25, 0.5, 0.25, 1.0, 0.2188, 1.0, 0.2188, 0.5, 0.2188, 0.5, 0.2188, 1.0, 0.1875, 1.0, 0.1875, 0.5, 0.1875, 0.5, 0.1875, 1.0, 0.1562, 1.0, 0.1562, 0.5, 0.1562, 0.5, 0.1562, 1.0, 0.125, 1.0, 0.125, 0.5, 0.125, 0.5, 0.125, 1.0, 0.09375, 1.0, 0.09375, 0.5, 0.09375, 0.5, 0.09375, 1.0, 0.0625, 1.0, 0.0625, 0.5, 0.2968, 0.4854, 0.25, 0.49, 0.2032, 0.4854, 0.1582, 0.4717, 0.1167, 0.4496, 0.08029, 0.4197, 0.05045, 0.3833, 0.02827, 0.3418, 0.01461, 0.2968, 0.01, 0.25, 0.01461, 0.2032, 0.02827, 0.1582, 0.05045, 0.1167, 0.08029, 0.08029, 0.1167, 0.05045, 0.1582, 0.02827, 0.2032, 0.01461, 0.25, 0.01, 0.2968, 0.01461, 0.3418, 0.02827, 0.3833, 0.05045, 0.4197, 0.08029, 0.4496, 0.1167, 0.4717, 0.1582, 0.4854, 0.2032, 0.49, 0.25, 0.4854, 0.2968, 0.4717, 0.3418, 0.4496, 0.3833, 0.4197, 0.4197, 0.3833, 0.4496, 0.3418, 0.4717, 0.0625, 0.5, 0.0625, 1.0, 0.03125, 1.0, 0.03125, 0.5, 0.03125, 0.5, 0.03125, 1.0, 0.0, 1.0, 0.0, 0.5, 0.75, 0.49, 0.7968, 0.4854, 0.8418, 0.4717, 0.8833, 0.4496, 0.9197, 0.4197, 0.9496, 0.3833, 0.9717, 0.3418, 0.9854, 0.2968, 0.99, 0.25, 0.9854, 0.2032, 0.9717, 0.1582, 0.9496, 0.1167, 0.9197, 0.08029, 0.8833, 0.05045, 0.8418, 0.02827, 0.7968, 0.01461, 0.75, 0.01, 0.7032, 0.01461, 0.6582, 0.02827, 0.6167, 0.05045, 0.5803, 0.08029, 0.5504, 0.1167, 0.5283, 0.1582, 0.5146, 0.2032, 0.51, 0.25, 0.5146, 0.2968, 0.5283, 0.3418, 0.5504, 0.3833, 0.5803, 0.4197, 0.6167, 0.4496, 0.6582, 0.4717, 0.7032, 0.4854])
me_cylinder.materials.append(mat_player_reference)
me_cylinder.update()

# ---- objects
ob_inside = bpy.data.objects.new('Inside', me_cube)
ob_parthenon = bpy.data.objects.new('Parthenon', me_cube_001)
ob_windows_002 = bpy.data.objects.new('Windows.002', me_cube_002)
ob_windows_001 = bpy.data.objects.new('Windows.001', me_cube_003)
ob_insets = bpy.data.objects.new('Insets', me_cube_004)
ob_lr_insets = bpy.data.objects.new('LR Insets', me_cube_005)
ob_front___back = bpy.data.objects.new('Front + Back', me_cylinder_001)
ob_columns = bpy.data.objects.new('Columns', None)
ob_left___right = bpy.data.objects.new('Left + Right', me_cylinder_002)
ob_bools = bpy.data.objects.new('Bools', None)
ob_corner_columns = bpy.data.objects.new('Corner Columns', me_cylinder_003)
ob_windows = bpy.data.objects.new('Windows', None)
ob_stained_glass = bpy.data.objects.new('Stained Glass', me_cube_006)
ob_stained_glass_001 = bpy.data.objects.new('Stained Glass.001', me_cube_007)
ob_door_hole = bpy.data.objects.new('Door Hole', me_cube_008)
ob_big_glass = bpy.data.objects.new('Big Glass', me_cube_009)
ob_small_glass = bpy.data.objects.new('Small Glass', me_cube_010)
ob_glass = bpy.data.objects.new('Glass', None)
ob_walls_001 = bpy.data.objects.new('Walls.001', me_cube_011)
ob_stairs = bpy.data.objects.new('Stairs', me_cube_012)
ob_empty = bpy.data.objects.new('Empty', None)
ob_rdoor = bpy.data.objects.new('RDoor', me_cube_013)
ob_doors = bpy.data.objects.new('Doors', None)
ob_ldoor = bpy.data.objects.new('LDoor', me_cube_014)
ob_player = bpy.data.objects.new('Player', me_cylinder)

# ---- transforms, parenting, visibility, modifiers, constraints
ob_inside.parent = ob_bools
ob_inside.location = (0.0, 0.0, 0.5)
ob_inside.rotation_euler = (0.0, 0.0, -1.571)
ob_inside.scale = (15.0, 10.0, 1.0)
ob_inside.lock_rotations_4d = False
ob_inside.empty_display_type = 'ARROWS'
ob_inside.lineart.crease_threshold = 0.0
ob_parthenon.location = (0.0, 0.0, 0.0)
ob_parthenon.rotation_euler = (0.0, 0.0, -1.571)
ob_parthenon.lock_rotations_4d = False
ob_parthenon.empty_display_type = 'ARROWS'
ob_parthenon.lineart.crease_threshold = 0.0
_m = ob_parthenon.modifiers.new('LR Columns', 'BOOLEAN')
_m.object = ob_left___right
_m.operation = 'UNION'
_m = ob_parthenon.modifiers.new('Insets', 'BOOLEAN')
_m.object = ob_insets
_m = ob_parthenon.modifiers.new('Insets.001', 'BOOLEAN')
_m.object = ob_lr_insets
_m = ob_parthenon.modifiers.new('Big Stained Panels', 'BOOLEAN')
_m.object = ob_stained_glass
_m = ob_parthenon.modifiers.new('Mirror', 'MIRROR')
_m.use_axis = (False, True, False)
_m = ob_parthenon.modifiers.new('Small Stained Panel', 'BOOLEAN')
_m.object = ob_stained_glass_001
_m = ob_parthenon.modifiers.new('Boolean', 'BOOLEAN')
_m.object = ob_door_hole
_m = ob_parthenon.modifiers.new('Inside', 'BOOLEAN')
_m.object = ob_inside
ob_windows_002.parent = ob_windows
ob_windows_002.location = (-10.82, -13.77, 11.8)
ob_windows_002.scale = (1.0, 0.699, 0.8)
_m = ob_windows_002.modifiers.new('Array', 'ARRAY')
_m.count = 15
_m.relative_offset_displace = (0.0, 1.4, 0.0)
ob_windows_001.parent = ob_windows
ob_windows_001.location = (-8.73, -15.39, 11.8)
ob_windows_001.rotation_euler = (0.0, 0.0, -1.571)
ob_windows_001.scale = (1.0, 0.699, 0.8)
_m = ob_windows_001.modifiers.new('Array', 'ARRAY')
_m.count = 10
_m.relative_offset_displace = (0.0, 1.4, 0.0)
_m = ob_windows_001.modifiers.new('Mirror', 'MIRROR')
_m.mirror_object = ob_parthenon
ob_insets.parent = ob_bools
ob_insets.location = (-10.92, 0.0, 14.12)
ob_insets.rotation_euler = (0.0, 0.0, -1.571)
ob_insets.lock_rotations_4d = False
ob_insets.empty_display_type = 'ARROWS'
ob_insets.lineart.crease_threshold = 0.0
ob_lr_insets.parent = ob_insets
ob_lr_insets.matrix_parent_inverse = Matrix(((-4.371e-08, -1.0, 0.0, -4.775e-07), (1.0, -4.371e-08, -0.0, 10.92), (0.0, 0.0, 1.0, -14.12), (-0.0, 0.0, -0.0, 1.0)))
ob_lr_insets.location = (-4.768e-07, -15.77, 14.12)
ob_lr_insets.rotation_euler = (0.0, 0.0, -1.571)
ob_lr_insets.scale = (1.0, 1.996, 1.0)
ob_lr_insets.lock_rotations_4d = False
ob_lr_insets.empty_display_type = 'ARROWS'
ob_lr_insets.lineart.crease_threshold = 0.0
_m = ob_lr_insets.modifiers.new('Mirror', 'MIRROR')
_m.mirror_object = ob_parthenon
ob_front___back.parent = ob_columns
ob_front___back.matrix_parent_inverse = Matrix(((1.0, -0.0, 0.0, 7.078e-07), (-0.0, 1.0, -0.0, 16.27), (-0.0, 0.0, 1.0, -0.378), (-0.0, 0.0, -0.0, 1.0)))
ob_front___back.location = (-7.75, -15.27, 0.0)
ob_front___back.scale = (0.6, 0.6, 7.55)
_m = ob_front___back.modifiers.new('Array', 'ARRAY')
_m.relative_offset_displace = (0.0, 25.45, 0.0)
_m = ob_front___back.modifiers.new('Array.001', 'ARRAY')
_m.count = 9
_m.relative_offset_displace = (1.6, 0.0, 0.0)
ob_columns.parent = ob_bools
ob_columns.location = (-7.078e-07, -16.27, 0.378)
ob_left___right.parent = ob_columns
ob_left___right.matrix_parent_inverse = Matrix(((1.0, -0.0, 0.0, 7.078e-07), (-0.0, 1.0, -0.0, 16.27), (-0.0, 0.0, 1.0, -0.378), (-0.0, 0.0, -0.0, 1.0)))
ob_left___right.location = (-10.24, -12.69, 0.0)
ob_left___right.scale = (0.6, 0.6, 7.5)
_m = ob_left___right.modifiers.new('Array.001', 'ARRAY')
_m.count = 14
_m.relative_offset_displace = (0.0, 1.62, 0.0)
ob_bools.parent = ob_parthenon
ob_bools.matrix_parent_inverse = Matrix(((-4.371e-08, -1.0, 0.0, -0.0), (1.0, -4.371e-08, -0.0, 0.0), (0.0, -0.0, 1.0, -0.0), (-0.0, 0.0, -0.0, 1.0)))
ob_bools.location = (0.0, 0.0, 0.0)
ob_corner_columns.parent = ob_columns
ob_corner_columns.matrix_parent_inverse = Matrix(((1.0, -0.0, 0.0, 7.078e-07), (-0.0, 1.0, -0.0, 16.27), (-0.0, 0.0, 1.0, -0.378), (-0.0, 0.0, -0.0, 1.0)))
ob_corner_columns.location = (-9.848, -14.94, 0.0)
ob_corner_columns.scale = (1.0, 1.0, 6.65)
_m = ob_corner_columns.modifiers.new('Mirror', 'MIRROR')
_m.use_axis = (True, True, False)
_m.mirror_object = ob_parthenon
ob_windows.parent = ob_bools
ob_windows.location = (0.0, 0.0, 0.0)
ob_stained_glass.parent = ob_windows
ob_stained_glass.location = (-7.625, -13.69, 1.538)
ob_stained_glass_001.parent = ob_windows
ob_stained_glass_001.location = (-7.625, -13.69, 1.538)
ob_door_hole.parent = ob_bools
ob_door_hole.location = (0.0, -14.61, 0.51)
ob_door_hole.scale = (1.5, 1.0, 1.333)
ob_big_glass.parent = ob_glass
ob_big_glass.location = (-7.625, -15.34, 1.538)
ob_big_glass.scale = (1.0, 0.006667, 1.0)
_m = ob_big_glass.modifiers.new('Mirror', 'MIRROR')
_m.use_axis = (False, True, False)
_m.mirror_object = ob_parthenon
ob_small_glass.parent = ob_glass
ob_small_glass.location = (0.0, -15.35, 8.971)
ob_small_glass.scale = (1.0, 0.006667, 1.0)
ob_glass.parent = ob_parthenon
ob_glass.matrix_parent_inverse = Matrix(((-4.371e-08, -1.0, 0.0, -0.0), (1.0, -4.371e-08, -0.0, 0.0), (0.0, -0.0, 1.0, -0.0), (-0.0, 0.0, -0.0, 1.0)))
ob_glass.location = (0.0, 0.0, 0.0)
ob_walls_001.location = (-6.775e-07, -14.95, 8.395)
ob_walls_001.rotation_euler = (0.0, 0.0, -1.571)
ob_walls_001.scale = (0.9645, 1.031, 1.0)
ob_walls_001.lock_rotations_4d = False
ob_walls_001.empty_display_type = 'ARROWS'
ob_walls_001.lineart.crease_threshold = 0.0
_m = ob_walls_001.modifiers.new('Mirror', 'MIRROR')
_m.use_axis = (False, True, False)
ob_stairs.parent = ob_parthenon
ob_stairs.matrix_parent_inverse = Matrix(((-4.371e-08, -1.0, 0.0, -0.0), (1.0, -4.371e-08, -0.0, 0.0), (0.0, -0.0, 1.0, -0.0), (-0.0, 0.0, -0.0, 1.0)))
ob_stairs.location = (0.0, 0.0, 0.5)
_m = ob_stairs.modifiers.new('Array', 'ARRAY')
_m.count = 5
_m.use_relative_offset = False
_m.relative_offset_displace = (0.0, 0.0, 0.0)
_m.use_object_offset = True
_m.offset_object = ob_empty
ob_empty.parent = ob_stairs
ob_empty.matrix_parent_inverse = Matrix(((1.0, -0.0, 0.0, -0.0), (-0.0, 1.0, -0.0, 0.0), (0.0, -0.0, 1.0, -0.5), (-0.0, 0.0, -0.0, 1.0)))
ob_empty.location = (0.0, 0.0, 0.75)
ob_empty.scale = (0.92, 0.92, 1.0)
ob_rdoor.parent = ob_doors
ob_rdoor.matrix_parent_inverse = Matrix(((1.0, -0.0, -0.0, -1.5), (-0.0, 1.0, 0.0, 15.39), (-0.0, -0.0, 1.0, -0.51), (-0.0, 0.0, -0.0, 1.0)))
ob_rdoor.location = (1.5, -15.29, 0.51)
ob_rdoor.rotation_euler = (0.0, 0.0, 1.571)
ob_rdoor.scale = (1.5, 0.1598, 1.333)
ob_doors.parent = ob_parthenon
ob_doors.matrix_parent_inverse = Matrix(((-4.371e-08, -1.0, 0.0, -0.0), (1.0, -4.371e-08, -0.0, 0.0), (0.0, -0.0, 1.0, -0.0), (-0.0, 0.0, -0.0, 1.0)))
ob_doors.location = (1.5, -15.39, 0.51)
ob_ldoor.parent = ob_doors
ob_ldoor.matrix_parent_inverse = Matrix(((1.0, -0.0, -0.0, -1.5), (-0.0, 1.0, 0.0, 15.39), (-0.0, -0.0, 1.0, -0.51), (-0.0, 0.0, -0.0, 1.0)))
ob_ldoor.location = (-1.5, -15.29, 0.51)
ob_ldoor.rotation_euler = (0.0, 0.0, -1.571)
ob_ldoor.scale = (1.5, 0.1598, 1.333)
ob_player.location = (0.02136, -15.15, 1.362)
ob_player.scale = (0.23, 0.23, 0.85)

# ---- collection membership
col_collection.objects.link(ob_inside)
col_collection.objects.link(ob_parthenon)
col_collection.objects.link(ob_windows_002)
col_collection.objects.link(ob_windows_001)
col_collection.objects.link(ob_insets)
col_collection.objects.link(ob_lr_insets)
col_collection.objects.link(ob_front___back)
col_collection.objects.link(ob_columns)
col_collection.objects.link(ob_left___right)
col_collection.objects.link(ob_bools)
col_collection.objects.link(ob_corner_columns)
col_collection.objects.link(ob_windows)
col_collection.objects.link(ob_stained_glass)
col_collection.objects.link(ob_stained_glass_001)
col_collection.objects.link(ob_door_hole)
col_collection.objects.link(ob_big_glass)
col_collection.objects.link(ob_small_glass)
col_collection.objects.link(ob_glass)
col_collection.objects.link(ob_walls_001)
col_collection.objects.link(ob_stairs)
col_collection.objects.link(ob_empty)
col_collection.objects.link(ob_rdoor)
col_collection.objects.link(ob_doors)
col_collection.objects.link(ob_ldoor)
col_references.objects.link(ob_player)
def _layer_coll(name, lc=None):
    lc = lc or bpy.context.view_layer.layer_collection
    for c in lc.children:
        if c.name == name: return c
        r = _layer_coll(name, c)
        if r: return r
_layer_coll('References').exclude = True

# ---- scene / render settings (as saved in the file)
scene.frame_start = 1; scene.frame_end = 250; scene.frame_set(1)
scene.render.engine = 'BLENDER_EEVEE_NEXT'
scene.cycles.sampling_pattern = 'TABULATED_SOBOL'
scene.view_settings.view_transform = 'Filmic'
bpy.context.view_layer.update()

# ---- added for rendering (the .blend has no active camera and no usable light): camera, sun
cam_auto = bpy.data.cameras.new('AutoCamera')
cam_auto.lens = 50.0
cam_auto.sensor_width = 36.0
cam_auto.clip_end = 1000.0
ob_auto_camera = bpy.data.objects.new('AutoCamera', cam_auto)
scene.collection.objects.link(ob_auto_camera)
ob_auto_camera.location = (39.7299, -48.3906, 39.3026)
ob_auto_camera.rotation_euler = (1.09748, -7.21219e-08, 0.694738)
scene.camera = ob_auto_camera
light_auto_sun = bpy.data.lights.new('AutoSun', 'SUN')
light_auto_sun.energy = 3.0
light_auto_sun.angle = 0.0523599
ob_auto_sun = bpy.data.objects.new('AutoSun', light_auto_sun)
scene.collection.objects.link(ob_auto_sun)
ob_auto_sun.rotation_euler = (0.872665, 0.174533, 0.523599)
bpy.context.view_layer.update()
